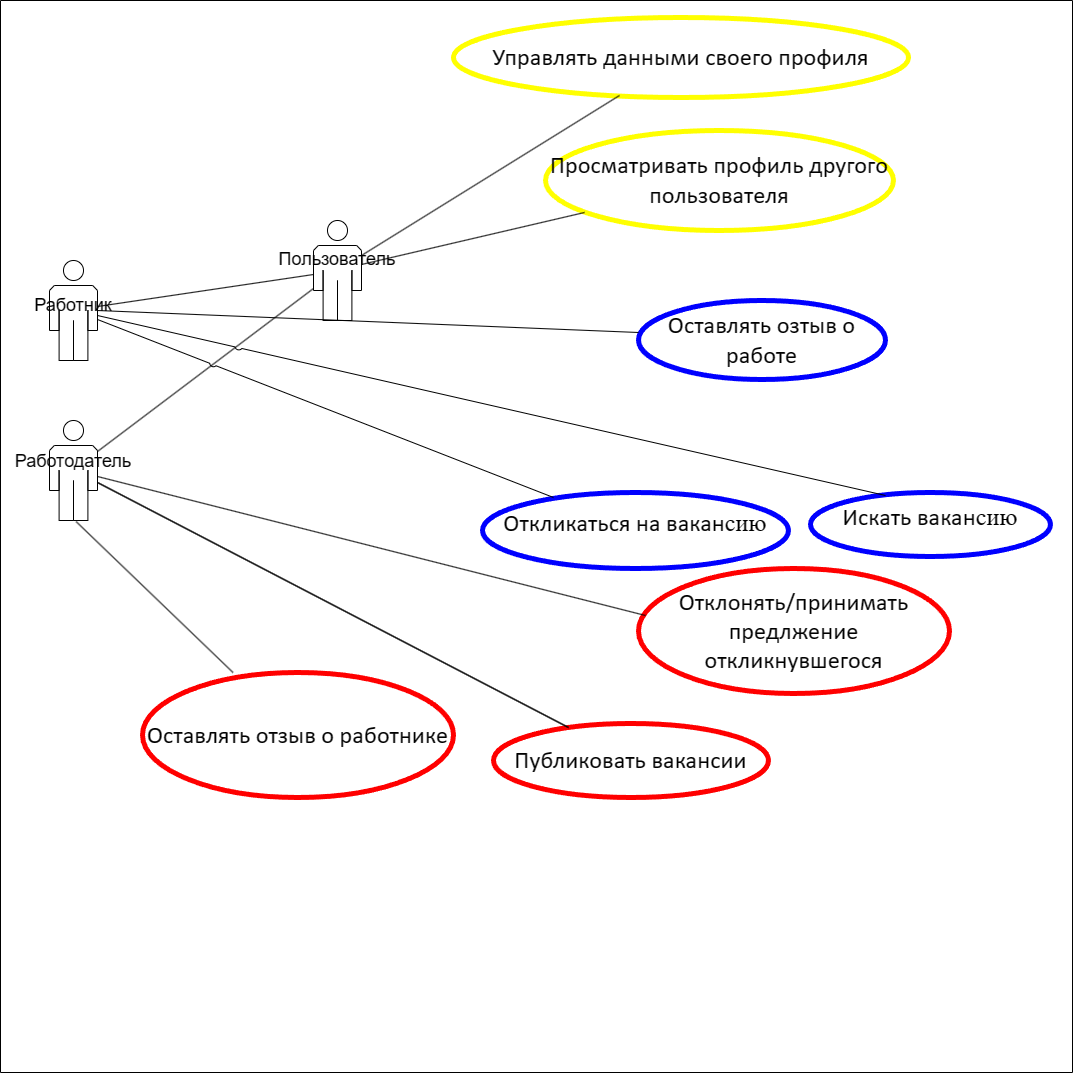

The diagram above was exported from draw.io. Its source (the exported page's mxGraphModel, read from the mxfile embedded in the PNG):
<mxGraphModel dx="1216" dy="705" grid="1" gridSize="10" guides="1" tooltips="1" connect="1" arrows="1" fold="1" page="1" pageScale="1" pageWidth="1169" pageHeight="827" math="0" shadow="0">
  <root>
    <mxCell id="0" />
    <mxCell id="1" parent="0" />
    <UserObject label="" tags="Background" id="21">
      <mxCell style="vsdxID=21;fillColor=#ffffff;gradientColor=none;shape=stencil(nZBRDoQgDERP03+WHsHFe5iISyOCQdT19kIaIxq//Jtp3zTpAFaTaUYNUkwx+F6v1EYD+AUpyRkdKCYFqACrzgf9C352LfuxyWRWg1/yhT/nRE5IsZWuZtCSK8CPeI0e/hF+jV7AJM4PO7KWCyr390bSiNtEtQM=);strokeColor=#000000;spacingTop=-3;spacingBottom=-3;spacingLeft=-3;spacingRight=-3;points=[];labelBackgroundColor=none;rounded=0;html=1;whiteSpace=wrap;" parent="1" vertex="1">
        <mxGeometry x="60" y="180" width="1072" height="1072" as="geometry" />
      </mxCell>
    </UserObject>
    <UserObject label="&lt;div style=&quot;font-size: 1px&quot;&gt;&lt;font style=&quot;font-size:24.25px;font-family:Calibri;color:#000000;direction:ltr;letter-spacing:0px;line-height:120%;opacity:1&quot;&gt;&lt;br&gt;&lt;/font&gt;&lt;/div&gt;" tags="Background" id="2">
      <mxCell style="verticalAlign=middle;align=center;overflow=width;vsdxID=1;fillColor=#FFFFFF;gradientColor=none;shape=stencil(rZTbkoMgDEC/hldGEnHxuZf/6GztyqzVDtqu/fvqxO6CrAx1+paEkxuBMNy05eFSMEjazjTfxY8+diXDLQPQdVkY3Q0Swx3DzakxxZdprvWR9MthJEfp3NzGCD35QTK6QHInVSSk74mtdL3Mynj0I4CuJTFAChcFuYzm8ejzcuIqiO9LrUZDI1AvTFauZ7M3hQ0/xNmjzbnIZrhNf14N4cLnJ5OQXAKZepjGqXiaTxS4RfU4awid84W0meBSuGl/A8Jz1lylbk67MvQpjGnYdphMKU+Vm9suD5wfttRuMKd9fcINB/4YwKsKfejfXgfhb5mddFXRLrTP58tvMNHixN0D);strokeColor=#000000;spacingTop=-3;spacingBottom=-3;spacingLeft=-3;spacingRight=-3;points=[];labelBackgroundColor=none;rounded=0;html=1;whiteSpace=wrap;" parent="1" vertex="1">
        <mxGeometry x="109" y="440" width="48" height="100" as="geometry" />
      </mxCell>
    </UserObject>
    <UserObject label="&lt;div style=&quot;font-size: 1px&quot;&gt;&lt;font style=&quot;font-size:24.25px;font-family:Calibri;color:#000000;direction:ltr;letter-spacing:0px;line-height:120%;opacity:1&quot;&gt;&lt;br&gt;&lt;/font&gt;&lt;/div&gt;" tags="Background" id="3">
      <mxCell style="verticalAlign=middle;align=center;overflow=width;vsdxID=2;fillColor=#FFFFFF;gradientColor=none;shape=stencil(rZTbkoMgDEC/hldGEnHxuZf/6GztyqzVDtqu/fvqxO6CrAx1+paEkxuBMNy05eFSMEjazjTfxY8+diXDLQPQdVkY3Q0Swx3DzakxxZdprvWR9MthJEfp3NzGCD35QTK6QHInVSSk74mtdL3Mynj0I4CuJTFAChcFuYzm8ejzcuIqiO9LrUZDI1AvTFauZ7M3hQ0/xNmjzbnIZrhNf14N4cLnJ5OQXAKZepjGqXiaTxS4RfU4awid84W0meBSuGl/A8Jz1lylbk67MvQpjGnYdphMKU+Vm9suD5wfttRuMKd9fcINB/4YwKsKfejfXgfhb5mddFXRLrTP58tvMNHixN0D);strokeColor=#000000;spacingTop=-3;spacingBottom=-3;spacingLeft=-3;spacingRight=-3;points=[];labelBackgroundColor=none;rounded=0;html=1;whiteSpace=wrap;" parent="1" vertex="1">
        <mxGeometry x="109" y="600" width="48" height="100" as="geometry" />
      </mxCell>
    </UserObject>
    <UserObject label="&lt;div style=&quot;font-size: 1px&quot;&gt;&lt;font style=&quot;font-size:24.25px;font-family:calibri;color:#000000;direction:ltr;letter-spacing:0px;line-height:120%;opacity:1&quot;&gt;Искать вакан&lt;/font&gt;&lt;font style=&quot;font-size:24.25px;font-family:themed;color:#000000;direction:ltr;letter-spacing:0px;line-height:120%;opacity:1&quot;&gt;c&lt;/font&gt;&lt;font style=&quot;font-size:24.25px;font-family:themed;color:#000000;direction:ltr;letter-spacing:0px;line-height:120%;opacity:1&quot;&gt;ию&lt;br/&gt;&lt;/font&gt;&lt;font style=&quot;font-size:11.64px;font-family:Open Sans;color:#000000;direction:ltr;letter-spacing:0px;line-height:120%;opacity:1&quot;&gt;&lt;br/&gt;&lt;/font&gt;&lt;/div&gt;" tags="Background" id="4">
      <mxCell style="verticalAlign=middle;align=center;overflow=width;vsdxID=3;fillColor=#FFFFFF;gradientColor=none;shape=stencil(jZLdDoIwDIWfZrdka6PEa8T3MDJkERkZoOPtZekIG/h313an/XaaMsy66txKBrzrjb7Jpyr6iuGRAaimkkb1U8QwZ5iV2sir0UNTUN6endJFd/1wEyz1cdcBfKRsR+mJlJfBkFTEWp+mabIXVLJAJYAED17lS4L7NosRg48YCz5AA8oMXkauGTM0/BquNfiP10UuNtbsljKDf3j9igyXF2/cxtPH7bYtxoq3HqdgOYNS1TVdUfi+PpupRCeH+Qs=);strokeColor=#0000FF;strokeWidth=5;spacingTop=-3;spacingBottom=-3;spacingLeft=-3;spacingRight=-3;points=[];labelBackgroundColor=none;rounded=0;html=1;whiteSpace=wrap;" parent="1" vertex="1">
        <mxGeometry x="870" y="672" width="240" height="64" as="geometry" />
      </mxCell>
    </UserObject>
    <UserObject label="&lt;div style=&quot;font-size: 1px&quot;&gt;&lt;font style=&quot;font-size:24.25px;font-family:calibri;color:#000000;direction:ltr;letter-spacing:0px;line-height:120%;opacity:1&quot;&gt;Публиковать вакансии&lt;br/&gt;&lt;/font&gt;&lt;/div&gt;" tags="Background" id="5">
      <mxCell style="verticalAlign=middle;align=center;overflow=width;vsdxID=4;fillColor=#FFFFFF;gradientColor=none;shape=stencil(jZLdDoIwDIWfZrdka6PEa8T3MDJkERkZoOPtZekIG/h313an/XaaMsy66txKBrzrjb7Jpyr6iuGRAaimkkb1U8QwZ5iV2sir0UNTUN6endJFd/1wEyz1cdcBfKRsR+mJlJfBkFTEWp+mabIXVLJAJYAED17lS4L7NosRg48YCz5AA8oMXkauGTM0/BquNfiP10UuNtbsljKDf3j9igyXF2/cxtPH7bYtxoq3HqdgOYNS1TVdUfi+PpupRCeH+Qs=);strokeColor=#FF0000;strokeWidth=5;spacingTop=-3;spacingBottom=-3;spacingLeft=-3;spacingRight=-3;points=[];labelBackgroundColor=none;rounded=0;html=1;whiteSpace=wrap;" parent="1" vertex="1">
        <mxGeometry x="553" y="903" width="275" height="74" as="geometry" />
      </mxCell>
    </UserObject>
    <UserObject label="" tags="Connector" id="6">
      <mxCell style="vsdxID=5;fillColor=none;gradientColor=none;shape=stencil(fZHNDoMgEISfhitZFkU8W/septpK2opBbe3bV7PEH0y87Q7fMMkOk1lXF23FELre2Wf1NWVfM3lhiKapK2f6aWIyZzK7W1c9nB2akva2mMl5etvP/MNIPpgdCD/aBNB+JfRlmg0qEh6pHa6Rx9HWcBscfS5WS+otXtKCJwlJIy6Ukp7ChRKxp+RCafSUlzTwVJ3maw4iyIdjvuZ4iAcVxGsuw3jBlT65F+yPuzvtNKyVUJvbt7C+SaLqZf4H);strokeColor=#000000;spacingTop=-3;spacingBottom=-3;spacingLeft=-3;spacingRight=-3;flipV=1;points=[];labelBackgroundColor=#ffffff;rounded=0;html=1;whiteSpace=wrap;" parent="1" vertex="1">
        <mxGeometry x="157" y="495" width="788" height="180" as="geometry" />
      </mxCell>
    </UserObject>
    <UserObject label="" tags="Connector" id="7">
      <mxCell style="vsdxID=6;fillColor=none;gradientColor=none;shape=stencil(XY9ZDoAgDERP03+kR0C8h4kojQoGcbu9kIa4/M10XjdAtdp2MSDFGoMfzUFdtIA1SEnOmkAxKUANqHofzBD85jr2S5vJrGa/5wkn94ncIcXFrhLsG0Ynci+0hAX+oEk8K/i6d/Y/J5X4FdQ3);strokeColor=#000000;spacingTop=-3;spacingBottom=-3;spacingLeft=-3;spacingRight=-3;flipV=1;points=[];labelBackgroundColor=#ffffff;rounded=0;html=1;whiteSpace=wrap;" parent="1" vertex="1">
        <mxGeometry x="157" y="662" width="471" height="245" as="geometry" />
      </mxCell>
    </UserObject>
    <UserObject label="" tags="Connector" id="8">
      <mxCell style="vsdxID=7;fillColor=none;gradientColor=none;shape=stencil(XY9ZDoAgDERP03+kR0C8h4kojQoGcbu9kIa4/M10XjdAtdp2MSDFGoMfzUFdtIA1SEnOmkAxKUANqHofzBD85jr2S5vJrGa/5wkn94ncIcXFrhLsG0Ynci+0hAX+oEk8K/i6d/Y/J5X4FdQ3);strokeColor=#000000;spacingTop=-3;spacingBottom=-3;spacingLeft=-3;spacingRight=-3;flipV=1;points=[];labelBackgroundColor=#ffffff;rounded=0;html=1;whiteSpace=wrap;" parent="1" vertex="1">
        <mxGeometry x="157" y="662" width="471" height="245" as="geometry" />
      </mxCell>
    </UserObject>
    <UserObject label="&lt;div style=&quot;font-size: 1px&quot;&gt;&lt;font style=&quot;font-size:24.25px;font-family:calibri;color:#000000;direction:ltr;letter-spacing:0px;line-height:120%;opacity:1&quot;&gt;Просматривать профиль другого пользователя&lt;/font&gt;&lt;font style=&quot;font-size:24.25px;font-family:Open Sans;color:#000000;direction:ltr;letter-spacing:0px;line-height:120%;opacity:1&quot;&gt;&lt;br/&gt;&lt;/font&gt;&lt;/div&gt;" tags="Background" id="9">
      <mxCell style="verticalAlign=middle;align=center;overflow=width;vsdxID=8;fillColor=#FFFFFF;gradientColor=none;shape=stencil(jZLdDoIwDIWfZrdka6PEa8T3MDJkERkZoOPtZekIG/h313an/XaaMsy66txKBrzrjb7Jpyr6iuGRAaimkkb1U8QwZ5iV2sir0UNTUN6endJFd/1wEyz1cdcBfKRsR+mJlJfBkFTEWp+mabIXVLJAJYAED17lS4L7NosRg48YCz5AA8oMXkauGTM0/BquNfiP10UuNtbsljKDf3j9igyXF2/cxtPH7bYtxoq3HqdgOYNS1TVdUfi+PpupRCeH+Qs=);strokeColor=#FFFF00;strokeWidth=5;spacingTop=-3;spacingBottom=-3;spacingLeft=-3;spacingRight=-3;points=[];labelBackgroundColor=none;rounded=0;html=1;whiteSpace=wrap;" parent="1" vertex="1">
        <mxGeometry x="605" y="310" width="348" height="100" as="geometry" />
      </mxCell>
    </UserObject>
    <UserObject label="" tags="Connector" id="10">
      <mxCell style="vsdxID=9;fillColor=none;gradientColor=none;shape=stencil(XY9ZDoAgDERP03+kR0C8h4kojQoGcbu9kIa4/M10XjdAtdp2MSDFGoMfzUFdtIA1SEnOmkAxKUANqHofzBD85jr2S5vJrGa/5wkn94ncIcXFrhLsG0Ynci+0hAX+oEk8K/i6d/Y/J5X4FdQ3);strokeColor=#000000;spacingTop=-3;spacingBottom=-3;spacingLeft=-3;spacingRight=-3;points=[];labelBackgroundColor=#ffffff;rounded=0;html=1;whiteSpace=wrap;" parent="1" vertex="1">
        <mxGeometry x="421" y="392" width="223" height="52" as="geometry" />
      </mxCell>
    </UserObject>
    <UserObject label="&lt;div style=&quot;font-size: 1px&quot;&gt;&lt;font style=&quot;font-size:24.25px;font-family:Calibri;color:#000000;direction:ltr;letter-spacing:0px;line-height:120%;opacity:1&quot;&gt;Oткликаться на вакан&lt;/font&gt;&lt;font style=&quot;font-size:24.25px;font-family:Themed;color:#000000;direction:ltr;letter-spacing:0px;line-height:120%;opacity:1&quot;&gt;c&lt;/font&gt;&lt;font style=&quot;font-size:24.25px;font-family:Themed;color:#000000;direction:ltr;letter-spacing:0px;line-height:120%;opacity:1&quot;&gt;ию&lt;/font&gt;&lt;font style=&quot;font-size:15.52px;font-family:Themed;color:#000000;direction:ltr;letter-spacing:0px;line-height:120%;opacity:1&quot;&gt;&lt;br/&gt;&lt;/font&gt;&lt;font style=&quot;font-size:11.64px;font-family:Open Sans;color:#000000;direction:ltr;letter-spacing:0px;line-height:120%;opacity:1&quot;&gt;&lt;br/&gt;&lt;/font&gt;&lt;/div&gt;" tags="Background" id="11">
      <mxCell style="verticalAlign=middle;align=center;overflow=width;vsdxID=10;fillColor=#FFFFFF;gradientColor=none;shape=stencil(jZLdDoIwDIWfZrdka6PEa8T3MDJkERkZoOPtZekIG/h313an/XaaMsy66txKBrzrjb7Jpyr6iuGRAaimkkb1U8QwZ5iV2sir0UNTUN6endJFd/1wEyz1cdcBfKRsR+mJlJfBkFTEWp+mabIXVLJAJYAED17lS4L7NosRg48YCz5AA8oMXkauGTM0/BquNfiP10UuNtbsljKDf3j9igyXF2/cxtPH7bYtxoq3HqdgOYNS1TVdUfi+PpupRCeH+Qs=);strokeColor=#0000FF;strokeWidth=5;spacingTop=-3;spacingBottom=-3;spacingLeft=-3;spacingRight=-3;points=[];labelBackgroundColor=none;rounded=0;html=1;whiteSpace=wrap;" parent="1" vertex="1">
        <mxGeometry x="542" y="672" width="306" height="76" as="geometry" />
      </mxCell>
    </UserObject>
    <UserObject label="" tags="Connector" id="12">
      <mxCell style="vsdxID=11;fillColor=none;gradientColor=none;shape=stencil(fZHNDoIwEISfptdN2W2hnBHfgwgKUYEUUHx7IVv+o7fd7TedZEZQ1ORJnQmUTWure/Yu0jYXdBKIRZlntmiHSVAsKLpWNrvZqitT3utkJMfpWb3GH3rWyVGB8sObJ3k/M/ooyhWKCnzc4IEGMmvBpbP8ubdIlJO4U6BAs0b2OFNmotwpIDCho8hRGjxyFM2U/9deg8KdPQF5O3sNgT7YK3OwD83OXoHE33lNYU5pbaIdhqUSbnP9tq9vOHH1FH8B);strokeColor=#000000;spacingTop=-3;spacingBottom=-3;spacingLeft=-3;spacingRight=-3;flipV=1;points=[];labelBackgroundColor=#ffffff;rounded=0;html=1;whiteSpace=wrap;" parent="1" vertex="1">
        <mxGeometry x="157" y="499" width="456" height="178" as="geometry" />
      </mxCell>
    </UserObject>
    <UserObject label="&lt;div style=&quot;font-size: 1px&quot;&gt;&lt;font style=&quot;font-size:24.25px;font-family:calibri;color:#000000;direction:ltr;letter-spacing:0px;line-height:120%;opacity:1&quot;&gt;&lt;br&gt;&lt;/font&gt;&lt;/div&gt;" tags="Background" id="13">
      <mxCell style="verticalAlign=middle;align=center;overflow=width;vsdxID=12;fillColor=#FFFFFF;gradientColor=none;shape=stencil(rZTbkoMgDEC/hldGEnHxuZf/6GztyqzVDtqu/fvqxO6CrAx1+paEkxuBMNy05eFSMEjazjTfxY8+diXDLQPQdVkY3Q0Swx3DzakxxZdprvWR9MthJEfp3NzGCD35QTK6QHInVSSk74mtdL3Mynj0I4CuJTFAChcFuYzm8ejzcuIqiO9LrUZDI1AvTFauZ7M3hQ0/xNmjzbnIZrhNf14N4cLnJ5OQXAKZepjGqXiaTxS4RfU4awid84W0meBSuGl/A8Jz1lylbk67MvQpjGnYdphMKU+Vm9suD5wfttRuMKd9fcINB/4YwKsKfejfXgfhb5mddFXRLrTP58tvMNHixN0D);strokeColor=#000000;spacingTop=-3;spacingBottom=-3;spacingLeft=-3;spacingRight=-3;points=[];labelBackgroundColor=none;rounded=0;html=1;whiteSpace=wrap;" parent="1" vertex="1">
        <mxGeometry x="373" y="400" width="48" height="100" as="geometry" />
      </mxCell>
    </UserObject>
    <UserObject label="&lt;div style=&quot;font-size: 1px&quot;&gt;&lt;font style=&quot;font-size:24.25px;font-family:calibri;color:#000000;direction:ltr;letter-spacing:0px;line-height:120%;opacity:1&quot;&gt;Управлять данными своего профиля&lt;br/&gt;&lt;/font&gt;&lt;/div&gt;" tags="Background" id="14">
      <mxCell style="verticalAlign=middle;align=center;overflow=width;vsdxID=13;fillColor=#FFFFFF;gradientColor=none;shape=stencil(jZLdDoIwDIWfZrdka6PEa8T3MDJkERkZoOPtZekIG/h313an/XaaMsy66txKBrzrjb7Jpyr6iuGRAaimkkb1U8QwZ5iV2sir0UNTUN6endJFd/1wEyz1cdcBfKRsR+mJlJfBkFTEWp+mabIXVLJAJYAED17lS4L7NosRg48YCz5AA8oMXkauGTM0/BquNfiP10UuNtbsljKDf3j9igyXF2/cxtPH7bYtxoq3HqdgOYNS1TVdUfi+PpupRCeH+Qs=);strokeColor=#FFFF00;strokeWidth=5;spacingTop=-3;spacingBottom=-3;spacingLeft=-3;spacingRight=-3;points=[];labelBackgroundColor=none;rounded=0;html=1;whiteSpace=wrap;" parent="1" vertex="1">
        <mxGeometry x="513" y="197" width="455" height="80" as="geometry" />
      </mxCell>
    </UserObject>
    <UserObject label="" tags="Connector" id="15">
      <mxCell style="vsdxID=14;fillColor=none;gradientColor=none;shape=stencil(XY9ZDoAgDERP03+kR0C8h4kojQoGcbu9kIa4/M10XjdAtdp2MSDFGoMfzUFdtIA1SEnOmkAxKUANqHofzBD85jr2S5vJrGa/5wkn94ncIcXFrhLsG0Ynci+0hAX+oEk8K/i6d/Y/J5X4FdQ3);strokeColor=#000000;spacingTop=-3;spacingBottom=-3;spacingLeft=-3;spacingRight=-3;points=[];labelBackgroundColor=#ffffff;rounded=0;html=1;whiteSpace=wrap;" parent="1" vertex="1">
        <mxGeometry x="421" y="275" width="258" height="160" as="geometry" />
      </mxCell>
    </UserObject>
    <UserObject label="" tags="Connector" id="16">
      <mxCell style="vsdxID=15;fillColor=none;gradientColor=none;shape=stencil(XY9ZDoAgDERP03+kR0C8h4kojQoGcbu9kIa4/M10XjdAtdp2MSDFGoMfzUFdtIA1SEnOmkAxKUANqHofzBD85jr2S5vJrGa/5wkn94ncIcXFrhLsG0Ynci+0hAX+oEk8K/i6d/Y/J5X4FdQ3);strokeColor=#000000;spacingTop=-3;spacingBottom=-3;spacingLeft=-3;spacingRight=-3;points=[];labelBackgroundColor=#ffffff;rounded=0;html=1;whiteSpace=wrap;" parent="1" vertex="1">
        <mxGeometry x="157" y="454" width="216" height="32" as="geometry" />
      </mxCell>
    </UserObject>
    <UserObject label="" tags="Connector" id="17">
      <mxCell style="vsdxID=16;fillColor=none;gradientColor=none;shape=stencil(XY9ZDoAgDERP03+kR0C8h4kojQoGcbu9kIa4/M10XjdAtdp2MSDFGoMfzUFdtIA1SEnOmkAxKUANqHofzBD85jr2S5vJrGa/5wkn94ncIcXFrhLsG0Ynci+0hAX+oEk8K/i6d/Y/J5X4FdQ3);strokeColor=#000000;spacingTop=-3;spacingBottom=-3;spacingLeft=-3;spacingRight=-3;points=[];labelBackgroundColor=#ffffff;rounded=0;html=1;whiteSpace=wrap;" parent="1" vertex="1">
        <mxGeometry x="157" y="468" width="216" height="163" as="geometry" />
      </mxCell>
    </UserObject>
    <UserObject label="&lt;div style=&quot;font-size: 1px&quot;&gt;&lt;font style=&quot;font-size:24.25px;font-family:calibri;color:#000000;direction:ltr;letter-spacing:0px;line-height:120%;opacity:1&quot;&gt;Отклонять/принимать предлжение откликнувшегося&lt;br/&gt;&lt;/font&gt;&lt;/div&gt;" tags="Background" id="18">
      <mxCell style="verticalAlign=middle;align=center;overflow=width;vsdxID=17;fillColor=#FFFFFF;gradientColor=none;shape=stencil(jZLdDoIwDIWfZrdka6PEa8T3MDJkERkZoOPtZekIG/h313an/XaaMsy66txKBrzrjb7Jpyr6iuGRAaimkkb1U8QwZ5iV2sir0UNTUN6endJFd/1wEyz1cdcBfKRsR+mJlJfBkFTEWp+mabIXVLJAJYAED17lS4L7NosRg48YCz5AA8oMXkauGTM0/BquNfiP10UuNtbsljKDf3j9igyXF2/cxtPH7bYtxoq3HqdgOYNS1TVdUfi+PpupRCeH+Qs=);strokeColor=#FF0000;strokeWidth=5;spacingTop=-3;spacingBottom=-3;spacingLeft=-3;spacingRight=-3;points=[];labelBackgroundColor=none;rounded=0;html=1;whiteSpace=wrap;" parent="1" vertex="1">
        <mxGeometry x="698" y="748" width="311" height="125" as="geometry" />
      </mxCell>
    </UserObject>
    <UserObject label="" tags="Connector" id="19">
      <mxCell style="vsdxID=18;fillColor=none;gradientColor=none;shape=stencil(XY9ZDoAgDERP03+kR0C8h4kojQoGcbu9kIa4/M10XjdAtdp2MSDFGoMfzUFdtIA1SEnOmkAxKUANqHofzBD85jr2S5vJrGa/5wkn94ncIcXFrhLsG0Ynci+0hAX+oEk8K/i6d/Y/J5X4FdQ3);strokeColor=#000000;spacingTop=-3;spacingBottom=-3;spacingLeft=-3;spacingRight=-3;flipV=1;points=[];labelBackgroundColor=#ffffff;rounded=0;html=1;whiteSpace=wrap;" parent="1" vertex="1">
        <mxGeometry x="157" y="656" width="548" height="139" as="geometry" />
      </mxCell>
    </UserObject>
    <UserObject label="&lt;div style=&quot;font-size: 1px&quot;&gt;&lt;font style=&quot;font-size:24.25px;font-family:calibri;color:#000000;direction:ltr;letter-spacing:0px;line-height:120%;opacity:1&quot;&gt;Оставлять озтыв о работе&lt;/font&gt;&lt;font style=&quot;font-size:11.64px;font-family:Open Sans;color:#000000;direction:ltr;letter-spacing:0px;line-height:120%;opacity:1&quot;&gt;&lt;br&gt;&lt;/font&gt;&lt;/div&gt;" tags="Background" id="20">
      <mxCell style="verticalAlign=middle;align=center;overflow=width;vsdxID=20;fillColor=#FFFFFF;gradientColor=none;shape=stencil(jZLdDoIwDIWfZrdka6PEa8T3MDJkERkZoOPtZekIG/h313an/XaaMsy66txKBrzrjb7Jpyr6iuGRAaimkkb1U8QwZ5iV2sir0UNTUN6endJFd/1wEyz1cdcBfKRsR+mJlJfBkFTEWp+mabIXVLJAJYAED17lS4L7NosRg48YCz5AA8oMXkauGTM0/BquNfiP10UuNtbsljKDf3j9igyXF2/cxtPH7bYtxoq3HqdgOYNS1TVdUfi+PpupRCeH+Qs=);strokeColor=#0000FF;strokeWidth=5;spacingTop=-3;spacingBottom=-3;spacingLeft=-3;spacingRight=-3;points=[];labelBackgroundColor=none;rounded=0;html=1;whiteSpace=wrap;" parent="1" vertex="1">
        <mxGeometry x="698" y="480" width="247" height="79" as="geometry" />
      </mxCell>
    </UserObject>
    <mxCell id="22" parent="1" vertex="1">
      <mxGeometry x="698" y="512" as="geometry" />
    </mxCell>
    <UserObject label="" tags="Background" id="23">
      <mxCell style="vsdxID=19;edgeStyle=none;startArrow=none;endArrow=none;startSize=5;endSize=5;strokeColor=#000000;spacingTop=0;spacingBottom=0;spacingLeft=0;spacingRight=0;verticalAlign=middle;html=1;labelBackgroundColor=#ffffff;rounded=1;exitX=1;exitY=0.5;exitDx=0;exitDy=0;exitPerimeter=0;" parent="1" source="2" target="22" edge="1">
        <mxGeometry relative="1" as="geometry">
          <mxPoint x="-271" y="112" as="offset" />
          <Array as="points" />
        </mxGeometry>
      </mxCell>
    </UserObject>
    <UserObject label="&lt;div style=&quot;font-size: 1px&quot;&gt;&lt;font style=&quot;font-size:24.25px;font-family:calibri;color:#000000;direction:ltr;letter-spacing:0px;line-height:120%;opacity:1&quot;&gt;Оставлять отзыв о работнике&lt;br&gt;&lt;/font&gt;&lt;/div&gt;" tags="Background" id="VQEUTXkvtojIlx0v2daC-24">
      <mxCell style="verticalAlign=middle;align=center;overflow=width;vsdxID=17;fillColor=#FFFFFF;gradientColor=none;shape=stencil(jZLdDoIwDIWfZrdka6PEa8T3MDJkERkZoOPtZekIG/h313an/XaaMsy66txKBrzrjb7Jpyr6iuGRAaimkkb1U8QwZ5iV2sir0UNTUN6endJFd/1wEyz1cdcBfKRsR+mJlJfBkFTEWp+mabIXVLJAJYAED17lS4L7NosRg48YCz5AA8oMXkauGTM0/BquNfiP10UuNtbsljKDf3j9igyXF2/cxtPH7bYtxoq3HqdgOYNS1TVdUfi+PpupRCeH+Qs=);strokeColor=#FF0000;strokeWidth=5;spacingTop=-3;spacingBottom=-3;spacingLeft=-3;spacingRight=-3;points=[];labelBackgroundColor=none;rounded=0;html=1;whiteSpace=wrap;" vertex="1" parent="1">
        <mxGeometry x="202" y="852" width="311" height="125" as="geometry" />
      </mxCell>
    </UserObject>
    <mxCell id="VQEUTXkvtojIlx0v2daC-25" value="" style="endArrow=none;html=1;rounded=0;entryX=0.555;entryY=1.011;entryDx=0;entryDy=0;entryPerimeter=0;" edge="1" parent="1" source="VQEUTXkvtojIlx0v2daC-24" target="3">
      <mxGeometry width="50" height="50" relative="1" as="geometry">
        <mxPoint x="200" y="840" as="sourcePoint" />
        <mxPoint x="250" y="790" as="targetPoint" />
      </mxGeometry>
    </mxCell>
    <mxCell id="VQEUTXkvtojIlx0v2daC-26" value="&lt;font style=&quot;font-size: 18px;&quot;&gt;Пользователь&lt;/font&gt;" style="text;html=1;strokeColor=none;fillColor=none;align=center;verticalAlign=middle;whiteSpace=wrap;rounded=0;" vertex="1" parent="1">
      <mxGeometry x="367" y="424" width="60" height="30" as="geometry" />
    </mxCell>
    <mxCell id="VQEUTXkvtojIlx0v2daC-27" value="&lt;font style=&quot;font-size: 18px;&quot;&gt;Работник&lt;/font&gt;" style="text;html=1;strokeColor=none;fillColor=none;align=center;verticalAlign=middle;whiteSpace=wrap;rounded=0;" vertex="1" parent="1">
      <mxGeometry x="103" y="470" width="60" height="30" as="geometry" />
    </mxCell>
    <mxCell id="VQEUTXkvtojIlx0v2daC-28" value="&lt;font style=&quot;font-size: 18px;&quot;&gt;Работодатель&lt;/font&gt;" style="text;html=1;strokeColor=none;fillColor=none;align=center;verticalAlign=middle;whiteSpace=wrap;rounded=0;" vertex="1" parent="1">
      <mxGeometry x="103" y="626" width="60" height="30" as="geometry" />
    </mxCell>
  </root>
</mxGraphModel>